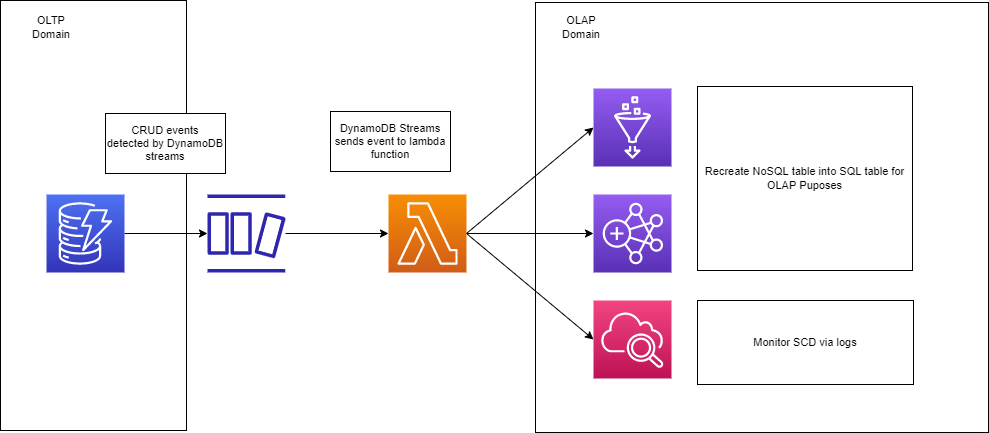

The diagram above was exported from draw.io. Its source (the exported page's mxGraphModel, read from the mxfile embedded in the PNG):
<mxGraphModel dx="1338" dy="857" grid="0" gridSize="10" guides="1" tooltips="1" connect="1" arrows="1" fold="1" page="1" pageScale="1" pageWidth="1100" pageHeight="850" math="0" shadow="0">
  <root>
    <mxCell id="0" />
    <mxCell id="1" parent="0" />
    <mxCell id="br1P7C0bvVnp8yLlxLU3-17" value="" style="rounded=0;whiteSpace=wrap;html=1;fontSize=11;" vertex="1" parent="1">
      <mxGeometry x="568" y="191" width="453" height="430" as="geometry" />
    </mxCell>
    <mxCell id="br1P7C0bvVnp8yLlxLU3-15" value="" style="rounded=0;whiteSpace=wrap;html=1;fontSize=11;" vertex="1" parent="1">
      <mxGeometry x="33" y="189" width="186" height="430" as="geometry" />
    </mxCell>
    <mxCell id="br1P7C0bvVnp8yLlxLU3-3" style="edgeStyle=none;rounded=0;orthogonalLoop=1;jettySize=auto;html=1;exitX=1;exitY=0.5;exitDx=0;exitDy=0;exitPerimeter=0;fontSize=11;" edge="1" parent="1" source="br1P7C0bvVnp8yLlxLU3-1" target="br1P7C0bvVnp8yLlxLU3-2">
      <mxGeometry relative="1" as="geometry" />
    </mxCell>
    <mxCell id="br1P7C0bvVnp8yLlxLU3-1" value="" style="sketch=0;points=[[0,0,0],[0.25,0,0],[0.5,0,0],[0.75,0,0],[1,0,0],[0,1,0],[0.25,1,0],[0.5,1,0],[0.75,1,0],[1,1,0],[0,0.25,0],[0,0.5,0],[0,0.75,0],[1,0.25,0],[1,0.5,0],[1,0.75,0]];outlineConnect=0;fontColor=#232F3E;gradientColor=#4D72F3;gradientDirection=north;fillColor=#3334B9;strokeColor=#ffffff;dashed=0;verticalLabelPosition=bottom;verticalAlign=top;align=center;html=1;fontSize=12;fontStyle=0;aspect=fixed;shape=mxgraph.aws4.resourceIcon;resIcon=mxgraph.aws4.dynamodb;" vertex="1" parent="1">
      <mxGeometry x="79" y="383" width="78" height="78" as="geometry" />
    </mxCell>
    <mxCell id="br1P7C0bvVnp8yLlxLU3-6" value="" style="edgeStyle=none;rounded=0;orthogonalLoop=1;jettySize=auto;html=1;fontSize=11;" edge="1" parent="1" source="br1P7C0bvVnp8yLlxLU3-2" target="br1P7C0bvVnp8yLlxLU3-4">
      <mxGeometry relative="1" as="geometry" />
    </mxCell>
    <mxCell id="br1P7C0bvVnp8yLlxLU3-2" value="" style="sketch=0;outlineConnect=0;fontColor=#232F3E;gradientColor=none;fillColor=#2E27AD;strokeColor=none;dashed=0;verticalLabelPosition=bottom;verticalAlign=top;align=center;html=1;fontSize=12;fontStyle=0;aspect=fixed;pointerEvents=1;shape=mxgraph.aws4.dynamodb_stream;" vertex="1" parent="1">
      <mxGeometry x="240" y="383" width="78" height="78" as="geometry" />
    </mxCell>
    <mxCell id="br1P7C0bvVnp8yLlxLU3-8" style="edgeStyle=none;rounded=0;orthogonalLoop=1;jettySize=auto;html=1;exitX=1;exitY=0.5;exitDx=0;exitDy=0;exitPerimeter=0;fontSize=11;entryX=0;entryY=0.5;entryDx=0;entryDy=0;entryPerimeter=0;" edge="1" parent="1" source="br1P7C0bvVnp8yLlxLU3-4" target="br1P7C0bvVnp8yLlxLU3-9">
      <mxGeometry relative="1" as="geometry">
        <mxPoint x="621" y="543" as="targetPoint" />
      </mxGeometry>
    </mxCell>
    <mxCell id="br1P7C0bvVnp8yLlxLU3-11" style="edgeStyle=none;rounded=0;orthogonalLoop=1;jettySize=auto;html=1;exitX=1;exitY=0.5;exitDx=0;exitDy=0;exitPerimeter=0;entryX=0;entryY=0.5;entryDx=0;entryDy=0;entryPerimeter=0;fontSize=11;" edge="1" parent="1" source="br1P7C0bvVnp8yLlxLU3-4" target="br1P7C0bvVnp8yLlxLU3-10">
      <mxGeometry relative="1" as="geometry" />
    </mxCell>
    <mxCell id="br1P7C0bvVnp8yLlxLU3-13" style="edgeStyle=none;rounded=0;orthogonalLoop=1;jettySize=auto;html=1;exitX=1;exitY=0.5;exitDx=0;exitDy=0;exitPerimeter=0;fontSize=11;" edge="1" parent="1" source="br1P7C0bvVnp8yLlxLU3-4" target="br1P7C0bvVnp8yLlxLU3-12">
      <mxGeometry relative="1" as="geometry" />
    </mxCell>
    <mxCell id="br1P7C0bvVnp8yLlxLU3-4" value="" style="sketch=0;points=[[0,0,0],[0.25,0,0],[0.5,0,0],[0.75,0,0],[1,0,0],[0,1,0],[0.25,1,0],[0.5,1,0],[0.75,1,0],[1,1,0],[0,0.25,0],[0,0.5,0],[0,0.75,0],[1,0.25,0],[1,0.5,0],[1,0.75,0]];outlineConnect=0;fontColor=#232F3E;gradientColor=#F78E04;gradientDirection=north;fillColor=#D05C17;strokeColor=#ffffff;dashed=0;verticalLabelPosition=bottom;verticalAlign=top;align=center;html=1;fontSize=12;fontStyle=0;aspect=fixed;shape=mxgraph.aws4.resourceIcon;resIcon=mxgraph.aws4.lambda;" vertex="1" parent="1">
      <mxGeometry x="421" y="383" width="78" height="78" as="geometry" />
    </mxCell>
    <mxCell id="br1P7C0bvVnp8yLlxLU3-5" value="CRUD events&lt;br&gt;detected by DynamoDB streams" style="rounded=0;whiteSpace=wrap;html=1;fontSize=11;" vertex="1" parent="1">
      <mxGeometry x="138" y="302" width="120" height="60" as="geometry" />
    </mxCell>
    <mxCell id="br1P7C0bvVnp8yLlxLU3-7" value="DynamoDB Streams sends event to lambda function" style="rounded=0;whiteSpace=wrap;html=1;fontSize=11;" vertex="1" parent="1">
      <mxGeometry x="363" y="300" width="120" height="60" as="geometry" />
    </mxCell>
    <mxCell id="br1P7C0bvVnp8yLlxLU3-9" value="" style="sketch=0;points=[[0,0,0],[0.25,0,0],[0.5,0,0],[0.75,0,0],[1,0,0],[0,1,0],[0.25,1,0],[0.5,1,0],[0.75,1,0],[1,1,0],[0,0.25,0],[0,0.5,0],[0,0.75,0],[1,0.25,0],[1,0.5,0],[1,0.75,0]];points=[[0,0,0],[0.25,0,0],[0.5,0,0],[0.75,0,0],[1,0,0],[0,1,0],[0.25,1,0],[0.5,1,0],[0.75,1,0],[1,1,0],[0,0.25,0],[0,0.5,0],[0,0.75,0],[1,0.25,0],[1,0.5,0],[1,0.75,0]];outlineConnect=0;fontColor=#232F3E;gradientColor=#F34482;gradientDirection=north;fillColor=#BC1356;strokeColor=#ffffff;dashed=0;verticalLabelPosition=bottom;verticalAlign=top;align=center;html=1;fontSize=12;fontStyle=0;aspect=fixed;shape=mxgraph.aws4.resourceIcon;resIcon=mxgraph.aws4.cloudwatch_2;" vertex="1" parent="1">
      <mxGeometry x="626" y="489" width="78" height="78" as="geometry" />
    </mxCell>
    <mxCell id="br1P7C0bvVnp8yLlxLU3-10" value="" style="sketch=0;points=[[0,0,0],[0.25,0,0],[0.5,0,0],[0.75,0,0],[1,0,0],[0,1,0],[0.25,1,0],[0.5,1,0],[0.75,1,0],[1,1,0],[0,0.25,0],[0,0.5,0],[0,0.75,0],[1,0.25,0],[1,0.5,0],[1,0.75,0]];outlineConnect=0;fontColor=#232F3E;gradientColor=#945DF2;gradientDirection=north;fillColor=#5A30B5;strokeColor=#ffffff;dashed=0;verticalLabelPosition=bottom;verticalAlign=top;align=center;html=1;fontSize=12;fontStyle=0;aspect=fixed;shape=mxgraph.aws4.resourceIcon;resIcon=mxgraph.aws4.glue;" vertex="1" parent="1">
      <mxGeometry x="626" y="277" width="78" height="78" as="geometry" />
    </mxCell>
    <mxCell id="br1P7C0bvVnp8yLlxLU3-12" value="" style="sketch=0;points=[[0,0,0],[0.25,0,0],[0.5,0,0],[0.75,0,0],[1,0,0],[0,1,0],[0.25,1,0],[0.5,1,0],[0.75,1,0],[1,1,0],[0,0.25,0],[0,0.5,0],[0,0.75,0],[1,0.25,0],[1,0.5,0],[1,0.75,0]];outlineConnect=0;fontColor=#232F3E;gradientColor=#945DF2;gradientDirection=north;fillColor=#5A30B5;strokeColor=#ffffff;dashed=0;verticalLabelPosition=bottom;verticalAlign=top;align=center;html=1;fontSize=12;fontStyle=0;aspect=fixed;shape=mxgraph.aws4.resourceIcon;resIcon=mxgraph.aws4.emr;" vertex="1" parent="1">
      <mxGeometry x="626" y="383" width="78" height="78" as="geometry" />
    </mxCell>
    <mxCell id="br1P7C0bvVnp8yLlxLU3-14" value="Recreate NoSQL table into SQL table for OLAP Puposes" style="rounded=0;whiteSpace=wrap;html=1;fontSize=11;" vertex="1" parent="1">
      <mxGeometry x="730" y="275" width="215" height="184" as="geometry" />
    </mxCell>
    <mxCell id="br1P7C0bvVnp8yLlxLU3-16" value="Monitor SCD via logs" style="rounded=0;whiteSpace=wrap;html=1;fontSize=11;" vertex="1" parent="1">
      <mxGeometry x="730" y="489" width="216" height="84" as="geometry" />
    </mxCell>
    <mxCell id="br1P7C0bvVnp8yLlxLU3-18" value="OLTP Domain" style="text;html=1;strokeColor=none;fillColor=none;align=center;verticalAlign=middle;whiteSpace=wrap;rounded=0;fontSize=11;" vertex="1" parent="1">
      <mxGeometry x="54" y="201" width="60" height="30" as="geometry" />
    </mxCell>
    <mxCell id="br1P7C0bvVnp8yLlxLU3-19" value="OLAP Domain" style="text;html=1;strokeColor=none;fillColor=none;align=center;verticalAlign=middle;whiteSpace=wrap;rounded=0;fontSize=11;" vertex="1" parent="1">
      <mxGeometry x="584" y="201" width="60" height="30" as="geometry" />
    </mxCell>
  </root>
</mxGraphModel>